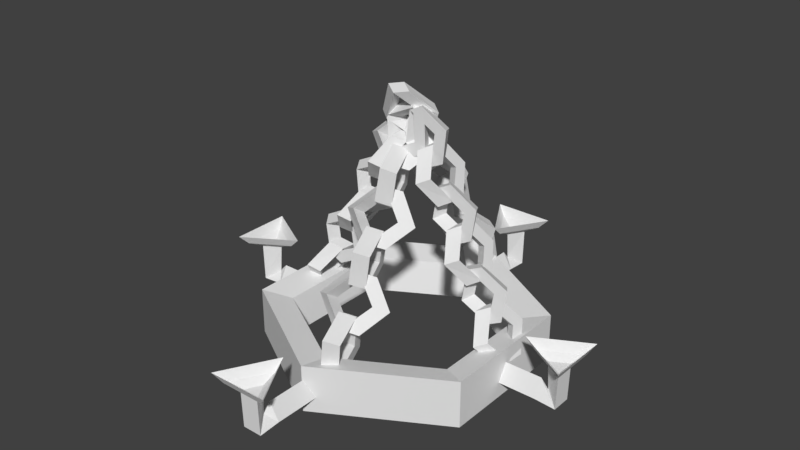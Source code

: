 # Source: lamp.blend  (saved by Blender 2.79.0; exported with 4.5.12 LTS)
import bpy
from mathutils import Matrix  # noqa: F401  (used for matrix-valued properties, if any)

bpy.ops.wm.read_factory_settings(use_empty=True)
scene = bpy.context.scene
scene.name = 'Scene'

# ---- collections
col_collection_1 = bpy.data.collections.new('Collection 1'); scene.collection.children.link(col_collection_1)

# ---- materials (node trees are filled in below, after node groups)
mat_material_002 = bpy.data.materials.new('Material.002')
mat_material_002.alpha_threshold = 0.0
mat_material_002.use_transparent_shadow = False
mat_material_002.roughness = 0.5

# ---- material node trees

# ---- world
world_world = bpy.data.worlds.new('World'); scene.world = world_world
world_world.color = (0.05088, 0.05088, 0.05088)
world_world.use_sun_shadow = False
world_world.sun_shadow_jitter_overblur = 0.0
world_world.cycles.sampling_method = 'MANUAL'

# ---- meshes
me_circle_068 = bpy.data.meshes.new('Circle.068')
me_circle_068.from_pydata([(-0.05455, 0.02361, 1.608), (-0.07106, -0.0849, 1.548), (0.05186, -0.04444, 1.576), (0.1095, 0.1894, 1.426), (0.09302, 0.08086, 1.366), (0.2076, 0.1184, 1.395), (-0.0228, 0.2642, 1.163), (-0.03931, 0.1557, 1.103), (0.08361, 0.1962, 1.131), (0.01969, 0.1198, 1.285), (-0.1035, 0.1358, 1.285), (-0.1457, 0.2237, 1.135), (-0.2034, -0.01006, 1.285), (-0.1869, 0.09845, 1.345), (-0.3014, 0.06094, 1.316), (0.09988, 0.105, 0.9998), (-0.05009, 0.02714, 1.227), (-0.1775, -0.01686, 1.58), (-0.02329, 0.121, 0.9997), (0.02731, 0.01857, 0.9479), (0.05144, 0.3604, 0.8405), (-0.07173, 0.3764, 0.8404), (-0.01834, 0.2677, 0.7826), (-0.001954, 0.4691, 0.8983), (-0.1519, 0.3912, 1.126), (-0.02875, 0.3752, 1.126), (-0.07935, 0.4776, 1.178), (-0.0337, 0.2285, 1.343), (-0.02417, 0.2442, 0.939), (-0.01446, 0.3536, 0.9989), (-0.1536, 0.3071, 0.6807), (-0.1342, 0.3094, 0.9636), (-0.1439, 0.4165, 0.7406), (-0.2556, 0.3733, 0.7093), (0.007576, 0.4848, 0.4943), (0.01729, 0.5942, 0.5542), (-0.1024, 0.55, 0.519), (0.1273, 0.529, 0.5296), (0.1467, 0.5313, 0.8125), (0.137, 0.4219, 0.7526), (0.2487, 0.4651, 0.7839), (0.09553, 0.2884, 0.9742), (0.06457, 0.4599, 0.6531), (-0.05821, 0.4788, 0.6546), (0.1407, 0.4438, 0.3668), (-0.008148, 0.3691, 0.596), (0.01795, 0.4627, 0.3682), (0.06544, 0.3592, 0.3156), (0.09632, 0.7005, 0.2085), (-0.02646, 0.7194, 0.2099), (0.0236, 0.6097, 0.1514), (0.04626, 0.8103, 0.267), (-0.1026, 0.7356, 0.4963), (0.02016, 0.7167, 0.4948), (-0.02734, 0.8202, 0.5475), (0.01451, 0.5697, 0.7117), (0.02786, 0.7059, 0.3483), (0.02639, 0.5958, 0.2886), (0.1835, 0.8876, 0.1747), (0.1424, 0.6495, 0.3232), (0.1821, 0.7776, 0.115), (0.29, 0.8274, 0.1497), (0.05961, 0.9465, -0.09634), (0.05814, 0.8364, -0.156), (0.1741, 0.8901, -0.1214), (-0.05639, 0.8928, -0.1309), (-0.09754, 0.6547, 0.01759), (-0.09607, 0.7648, 0.07725), (-0.204, 0.7149, 0.04258), (-0.08814, 0.6522, 0.3137), (-0.01074, 0.8371, 0.001033), (0.1107, 0.8111, -0.004372), (-0.04588, 1.092, -0.1465), (0.06912, 0.9255, 0.05183), (0.07558, 1.066, -0.1519), (0.03571, 1.172, -0.09753), (0.02101, 1.078, -0.4436), (0.1425, 1.052, -0.449), (0.1009, 1.166, -0.3928), (0.0626, 0.9633, -0.4998), (0.1776, 0.7966, -0.3015), (0.05614, 0.8226, -0.2961), (0.09601, 0.7169, -0.3504), (0.03085, 0.7227, -0.05517), (-0.08032, 0.2527, 1.279), (-0.09825, 0.1339, 1.358), (0.04235, 0.1863, 1.334), (0.108, 0.1891, 1.062), (0.09003, 0.07037, 1.141), (0.221, 0.1213, 1.119), (-0.04277, -0.009609, 0.8928), (-0.0607, -0.1283, 0.9716), (0.0799, -0.07596, 0.947), (0.006142, 0.01756, 1.073), (-0.1353, 0.02359, 1.055), (-0.1834, -0.06199, 0.9174), (-0.249, -0.06477, 1.189), (-0.231, 0.05396, 1.11), (-0.362, 0.003028, 1.132), (0.09989, -0.2487, 0.9841), (-0.073, -0.09141, 1.137), (-0.2209, 0.2003, 1.304), (-0.04151, -0.2426, 0.9663), (0.01747, -0.3487, 1.044), (0.04369, -0.2447, 0.6864), (-0.09771, -0.2387, 0.6686), (-0.03545, -0.3537, 0.75), (-0.01857, -0.1297, 0.6051), (-0.1915, 0.02755, 0.7576), (-0.05006, 0.02151, 0.7754), (-0.109, 0.1276, 0.6978), (-0.05611, 0.1326, 0.9918), (-0.04292, -0.2255, 0.8291), (-0.0328, -0.1064, 0.7493), (-0.1902, -0.4268, 0.6727), (-0.1696, -0.1676, 0.7748), (-0.1801, -0.3077, 0.5929), (-0.3079, -0.3645, 0.619), (-0.00537, -0.4877, 0.4425), (0.004753, -0.3687, 0.3627), (-0.1321, -0.4298, 0.3882), (0.1315, -0.4266, 0.417), (0.1521, -0.1673, 0.5191), (0.1419, -0.2864, 0.5989), (0.2697, -0.2296, 0.5728), (0.09393, -0.1643, 0.8036), (0.05924, -0.3564, 0.5252), (-0.08174, -0.3471, 0.5053), (0.1484, -0.6245, 0.437), (-0.0233, -0.4636, 0.5873), (0.007397, -0.6152, 0.4171), (0.06282, -0.7227, 0.4953), (0.09679, -0.6187, 0.1386), (-0.04419, -0.6094, 0.1186), (0.01425, -0.7259, 0.2006), (0.03834, -0.5021, 0.05657), (-0.1333, -0.3413, 0.2068), (0.007649, -0.3506, 0.2268), (-0.04778, -0.2431, 0.1485), (0.0007927, -0.2399, 0.4432), (0.0174, -0.4901, 0.1833), (0.01674, -0.6091, 0.2639), (0.1959, -0.5371, -0.04617), (0.1493, -0.5431, 0.2293), (0.1952, -0.6562, 0.0345), (0.3186, -0.5925, 0.003305), (0.05495, -0.7523, -0.2034), (0.05429, -0.8714, -0.1227), (0.1868, -0.8053, -0.1573), (-0.07759, -0.8184, -0.1688), (-0.1242, -0.8243, 0.1067), (-0.1235, -0.7053, 0.02603), (-0.2469, -0.7689, 0.05723), (-0.1151, -0.5561, 0.2179), (-0.02566, -0.7299, -0.06737), (0.1139, -0.747, -0.04224), (-0.06666, -0.7151, -0.3601), (0.06513, -0.6296, -0.1293), (0.07287, -0.7321, -0.335), (0.02616, -0.6215, -0.4145), (0.01189, -0.9922, -0.454), (0.1514, -1.009, -0.4289), (0.1027, -0.8919, -0.5159), (0.06063, -1.109, -0.367), (0.1924, -1.024, -0.1362), (0.05289, -1.007, -0.1613), (0.0996, -1.118, -0.08173), (0.02308, -0.8472, 0.01966), (0.08477, 0.09403, 1.442), (0.02962, -0.01262, 1.414), (0.1485, -0.01354, 1.471), (0.3287, 0.09311, 1.309), (0.2735, -0.01354, 1.281), (0.3838, -0.01354, 1.336), (0.2911, 0.09403, 1.026), (0.236, -0.01262, 0.9986), (0.3548, -0.01354, 1.055), (0.2417, 0.01159, 1.178), (0.1445, 0.06981, 1.13), (0.1722, 0.09495, 0.9695), (-0.007929, -0.0117, 1.132), (0.04722, 0.09495, 1.159), (-0.06308, 0.09495, 1.104), (0.3465, -0.1477, 0.9763), (0.1483, -0.06178, 1.13), (-0.03411, 0.09495, 1.385), (0.2493, -0.08944, 0.9281), (0.2528, -0.2125, 0.9298), (0.448, 0.01159, 0.7628), (0.3508, 0.06981, 0.7145), (0.3547, -0.06178, 0.7139), (0.4442, 0.1432, 0.7633), (0.246, 0.2291, 0.9165), (0.3432, 0.1708, 0.9648), (0.3398, 0.2939, 0.9631), (0.2378, 0.1432, 1.179), (0.3149, -0.01424, 0.8463), (0.3647, 0.09565, 0.8711), (0.2736, -0.02212, 0.5717), (0.2479, 0.0893, 0.8106), (0.3234, 0.08777, 0.5965), (0.2133, 0.08097, 0.5418), (0.5213, -0.01424, 0.4308), (0.571, 0.09565, 0.4555), (0.4543, 0.0893, 0.395), (0.638, -0.007891, 0.4912), (0.6124, 0.1035, 0.7301), (0.5626, -0.006362, 0.7053), (0.6727, 0.0004396, 0.76), (0.4317, -0.007891, 0.9068), (0.5339, 0.01012, 0.588), (0.4381, 0.07128, 0.5405), (0.6348, -0.1492, 0.384), (0.4388, -0.06035, 0.5383), (0.5391, -0.08802, 0.3365), (0.5395, -0.2112, 0.3367), (0.7402, 0.01012, 0.1724), (0.6445, 0.07128, 0.1249), (0.6451, -0.06035, 0.1227), (0.7396, 0.1418, 0.1746), (0.5436, 0.2306, 0.3288), (0.6393, 0.1694, 0.3764), (0.6389, 0.2926, 0.3762), (0.5333, 0.1418, 0.5902), (0.6632, 0.09738, 0.2615), (0.6201, -0.01597, 0.2401), (0.9061, 0.1158, 0.128), (0.7382, -0.000878, 0.2962), (0.863, 0.002487, 0.1066), (0.9725, 0.01746, 0.1609), (0.8696, 0.09738, -0.1541), (0.8264, -0.01597, -0.1755), (0.9445, -0.000878, -0.1194), (0.7515, 0.08228, -0.2103), (0.5835, -0.03443, -0.04207), (0.6266, 0.07892, -0.02066), (0.5171, 0.06394, -0.07501), (0.5451, 0.08228, 0.2053), (0.7443, 0.07473, -0.07129), (0.8362, 0.006672, -0.02565), (0.8551, 0.2337, -0.2703), (0.8453, 0.138, -0.02359), (0.947, 0.1656, -0.2247), (0.9539, 0.2885, -0.2213), (0.9506, 0.07473, -0.4869), (1.043, 0.006672, -0.4412), (1.052, 0.138, -0.4392), (0.9415, -0.05659, -0.4889), (0.9317, -0.1523, -0.2422), (0.8397, -0.08421, -0.2878), (0.8329, -0.2071, -0.2912), (0.7352, -0.05659, -0.07334), (0.1148, 0.09403, 1.411), (0.06164, -0.01262, 1.442), (0.1741, -0.01354, 1.374), (0.1354, 0.09311, 1.131), (0.0823, -0.01354, 1.162), (0.1886, -0.01354, 1.1), (-0.1234, 0.09403, 1.004), (-0.1765, -0.01262, 1.035), (-0.06405, -0.01354, 0.967), (-0.0218, 0.01159, 1.131), (-0.1154, 0.06981, 1.186), (-0.2358, 0.09495, 1.073), (-0.1972, -0.0117, 1.315), (-0.144, 0.09495, 1.284), (-0.2503, 0.09495, 1.347), (-0.1351, -0.1477, 0.9299), (-0.1138, -0.06178, 1.183), (0.002328, 0.09495, 1.479), (-0.2288, -0.08944, 0.9847), (-0.2254, -0.2125, 0.9828), (-0.2599, 0.01159, 0.7247), (-0.3536, 0.06981, 0.7796), (-0.352, -0.06178, 0.7761), (-0.2616, 0.1432, 0.7283), (-0.2403, 0.2291, 0.9811), (-0.1466, 0.1708, 0.9262), (-0.1499, 0.2939, 0.9281), (-0.02342, 0.1432, 1.135), (-0.2619, -0.01424, 0.8837), (-0.214, 0.09565, 0.8556), (-0.516, -0.02212, 0.7647), (-0.3286, 0.0893, 0.9201), (-0.4681, 0.08777, 0.7366), (-0.5742, 0.08097, 0.7987), (-0.5001, -0.01424, 0.4771), (-0.4521, 0.09565, 0.449), (-0.5667, 0.0893, 0.5135), (-0.3855, -0.007891, 0.4126), (-0.198, 0.1035, 0.568), (-0.246, -0.006362, 0.5961), (-0.1399, 0.0004396, 0.534), (-0.1474, -0.007891, 0.8192), (-0.3606, 0.01012, 0.5545), (-0.4528, 0.07128, 0.6086), (-0.4777, -0.1492, 0.3553), (-0.4543, -0.06035, 0.6068), (-0.5699, -0.08802, 0.4093), (-0.5695, -0.2112, 0.4091), (-0.5987, 0.01012, 0.148), (-0.691, 0.07128, 0.202), (-0.6924, -0.06035, 0.2003), (-0.5972, 0.1418, 0.1497), (-0.5739, 0.2306, 0.4013), (-0.4817, 0.1694, 0.3472), (-0.4821, 0.2926, 0.3475), (-0.3591, 0.1418, 0.5563), (-0.5656, 0.09738, 0.2627), (-0.6071, -0.01597, 0.2871), (-0.5458, 0.1158, -0.01666), (-0.4954, -0.0008781, 0.219), (-0.5874, 0.002487, 0.007676), (-0.4819, 0.01746, -0.0541), (-0.8037, 0.09738, -0.1438), (-0.8452, -0.01597, -0.1195), (-0.7335, -0.0008781, -0.1875), (-0.9154, 0.08228, -0.07581), (-0.865, -0.03443, 0.1599), (-0.8234, 0.07892, 0.1355), (-0.9289, 0.06394, 0.1973), (-0.6772, 0.08228, 0.3307), (-0.8021, 0.07473, 0.008102), (-0.7135, 0.006672, -0.04377), (-0.9096, 0.2337, -0.1968), (-0.7068, 0.138, -0.05029), (-0.821, 0.1656, -0.2486), (-0.8144, 0.2885, -0.2525), (-1.04, 0.07473, -0.3985), (-0.9516, 0.006672, -0.4503), (-0.9449, 0.138, -0.4568), (-1.047, -0.05659, -0.3919), (-0.8441, -0.1523, -0.2455), (-0.9327, -0.08421, -0.1936), (-0.9393, -0.2071, -0.1897), (-0.8088, -0.05659, 0.01462), (-0.01744, 1.191, -0.2967), (-1.069, 0.584, -0.2967), (-1.069, -0.6302, -0.2967), (-0.01744, -1.237, -0.2967), (1.034, -0.6302, -0.2967), (1.034, 0.584, -0.2967), (-0.01744, 1.191, -0.7115), (-1.069, 0.584, -0.7115), (-1.069, -0.6302, -0.7115), (-0.01744, -1.237, -0.7115), (1.034, -0.6302, -0.7115), (1.034, 0.584, -0.7115), (-0.01744, 0.9253, -0.353), (-0.8388, 0.4511, -0.353), (-0.8388, -0.4973, -0.353), (-0.01744, -0.9715, -0.353), (0.8039, -0.4973, -0.353), (0.8039, 0.4511, -0.353), (-0.01744, 0.8613, -0.6552), (-0.7834, 0.4191, -0.6552), (-0.7834, -0.4653, -0.6552), (-0.01744, -0.9075, -0.6552), (0.7485, -0.4653, -0.6552), (0.7485, 0.4191, -0.6552), (-0.01177, -1.581, -0.4252), (0.0742, -1.069, -0.5741), (-0.09775, -1.581, -0.5741), (-0.09775, -1.069, -0.5741), (0.0742, -1.581, -0.5741), (-0.01177, -1.069, -0.4252), (-0.01177, -1.647, -0.5017), (-0.09775, -1.769, -0.5874), (0.0742, -1.769, -0.5874), (-0.01177, -1.629, -0.2539), (-0.09775, -1.778, -0.2568), (0.0742, -1.778, -0.2568), (-0.01177, -1.504, -0.2028), (-0.2062, -1.84, -0.2095), (0.1827, -1.84, -0.2095), (-0.01178, -1.418, -0.1202), (-0.2805, -1.883, -0.1293), (0.257, -1.883, -0.1293), (1.362, -0.04136, -0.4252), (0.8506, 0.04462, -0.5741), (1.362, -0.1273, -0.5741), (0.8506, -0.1273, -0.5741), (1.362, 0.04462, -0.5741), (0.8506, -0.04136, -0.4252), (1.429, -0.04136, -0.5017), (1.55, -0.1273, -0.5874), (1.55, 0.04462, -0.5874), (1.41, -0.04136, -0.2539), (1.559, -0.1273, -0.2568), (1.559, 0.04462, -0.2568), (1.285, -0.04136, -0.2028), (1.622, -0.2358, -0.2095), (1.622, 0.1531, -0.2095), (1.199, -0.04136, -0.1202), (1.665, -0.3101, -0.1293), (1.665, 0.2274, -0.1293), (-1.379, -0.04136, -0.4252), (-0.8675, -0.1273, -0.5741), (-1.379, 0.04462, -0.5741), (-0.8675, 0.04462, -0.5741), (-1.379, -0.1273, -0.5741), (-0.8675, -0.04136, -0.4252), (-1.446, -0.04136, -0.5017), (-1.567, 0.04462, -0.5874), (-1.567, -0.1273, -0.5874), (-1.427, -0.04136, -0.2539), (-1.576, 0.04462, -0.2568), (-1.576, -0.1273, -0.2568), (-1.302, -0.04136, -0.2028), (-1.639, 0.1531, -0.2095), (-1.639, -0.2358, -0.2095), (-1.216, -0.04136, -0.1202), (-1.682, 0.2274, -0.1293), (-1.682, -0.3101, -0.1293), (-0.01177, 1.419, -0.4252), (-0.09775, 0.9069, -0.5741), (0.0742, 1.419, -0.5741), (0.0742, 0.9069, -0.5741), (-0.09775, 1.419, -0.5741), (-0.01177, 0.9069, -0.4252), (-0.01177, 1.485, -0.5017), (0.0742, 1.607, -0.5874), (-0.09775, 1.607, -0.5874), (-0.01177, 1.467, -0.2539), (0.0742, 1.616, -0.2568), (-0.09775, 1.616, -0.2568), (-0.01177, 1.342, -0.2028), (0.1827, 1.678, -0.2095), (-0.2062, 1.678, -0.2095), (-0.01177, 1.256, -0.1202), (0.257, 1.721, -0.1293), (-0.2805, 1.721, -0.1293)], [], [(0, 2, 5, 3), (2, 1, 4, 5), (1, 0, 3, 4), (4, 7, 8, 5), (5, 8, 6, 3), (3, 6, 7, 4), (7, 12, 14, 11), (11, 14, 13, 6), (6, 13, 12, 7), (13, 14, 17, 0), (14, 12, 1, 17), (12, 13, 0, 1), (9, 16, 19, 15), (16, 10, 18, 19), (10, 9, 15, 18), (18, 21, 22, 19), (19, 22, 20, 15), (15, 20, 21, 18), (21, 24, 26, 23), (23, 26, 25, 20), (20, 25, 24, 21), (25, 26, 27, 9), (26, 24, 10, 27), (24, 25, 9, 10), (28, 31, 33, 30), (31, 29, 32, 33), (29, 28, 30, 32), (32, 35, 36, 33), (33, 36, 34, 30), (30, 34, 35, 32), (35, 38, 40, 37), (37, 40, 39, 34), (34, 39, 38, 35), (39, 40, 41, 28), (40, 38, 29, 41), (38, 39, 28, 29), (42, 45, 47, 44), (45, 43, 46, 47), (43, 42, 44, 46), (46, 49, 50, 47), (47, 50, 48, 44), (44, 48, 49, 46), (49, 52, 54, 51), (51, 54, 53, 48), (48, 53, 52, 49), (53, 54, 55, 42), (54, 52, 43, 55), (52, 53, 42, 43), (56, 59, 61, 58), (59, 57, 60, 61), (57, 56, 58, 60), (60, 63, 64, 61), (61, 64, 62, 58), (58, 62, 63, 60), (63, 66, 68, 65), (65, 68, 67, 62), (62, 67, 66, 63), (67, 68, 69, 56), (68, 66, 57, 69), (66, 67, 56, 57), (70, 73, 75, 72), (73, 71, 74, 75), (71, 70, 72, 74), (74, 77, 78, 75), (75, 78, 76, 72), (72, 76, 77, 74), (77, 80, 82, 79), (79, 82, 81, 76), (76, 81, 80, 77), (81, 82, 83, 70), (82, 80, 71, 83), (80, 81, 70, 71), (84, 86, 89, 87), (86, 85, 88, 89), (85, 84, 87, 88), (88, 91, 92, 89), (89, 92, 90, 87), (87, 90, 91, 88), (91, 96, 98, 95), (95, 98, 97, 90), (90, 97, 96, 91), (97, 98, 101, 84), (98, 96, 85, 101), (96, 97, 84, 85), (93, 100, 103, 99), (100, 94, 102, 103), (94, 93, 99, 102), (102, 105, 106, 103), (103, 106, 104, 99), (99, 104, 105, 102), (105, 108, 110, 107), (107, 110, 109, 104), (104, 109, 108, 105), (109, 110, 111, 93), (110, 108, 94, 111), (108, 109, 93, 94), (112, 115, 117, 114), (115, 113, 116, 117), (113, 112, 114, 116), (116, 119, 120, 117), (117, 120, 118, 114), (114, 118, 119, 116), (119, 122, 124, 121), (121, 124, 123, 118), (118, 123, 122, 119), (123, 124, 125, 112), (124, 122, 113, 125), (122, 123, 112, 113), (126, 129, 131, 128), (129, 127, 130, 131), (127, 126, 128, 130), (130, 133, 134, 131), (131, 134, 132, 128), (128, 132, 133, 130), (133, 136, 138, 135), (135, 138, 137, 132), (132, 137, 136, 133), (137, 138, 139, 126), (138, 136, 127, 139), (136, 137, 126, 127), (140, 143, 145, 142), (143, 141, 144, 145), (141, 140, 142, 144), (144, 147, 148, 145), (145, 148, 146, 142), (142, 146, 147, 144), (147, 150, 152, 149), (149, 152, 151, 146), (146, 151, 150, 147), (151, 152, 153, 140), (152, 150, 141, 153), (150, 151, 140, 141), (154, 157, 159, 156), (157, 155, 158, 159), (155, 154, 156, 158), (158, 161, 162, 159), (159, 162, 160, 156), (156, 160, 161, 158), (161, 164, 166, 163), (163, 166, 165, 160), (160, 165, 164, 161), (165, 166, 167, 154), (166, 164, 155, 167), (164, 165, 154, 155), (168, 170, 173, 171), (170, 169, 172, 173), (169, 168, 171, 172), (172, 175, 176, 173), (173, 176, 174, 171), (171, 174, 175, 172), (175, 180, 182, 179), (179, 182, 181, 174), (174, 181, 180, 175), (181, 182, 185, 168), (182, 180, 169, 185), (180, 181, 168, 169), (177, 184, 187, 183), (184, 178, 186, 187), (178, 177, 183, 186), (186, 189, 190, 187), (187, 190, 188, 183), (183, 188, 189, 186), (189, 192, 194, 191), (191, 194, 193, 188), (188, 193, 192, 189), (193, 194, 195, 177), (194, 192, 178, 195), (192, 193, 177, 178), (196, 199, 201, 198), (199, 197, 200, 201), (197, 196, 198, 200), (200, 203, 204, 201), (201, 204, 202, 198), (198, 202, 203, 200), (203, 206, 208, 205), (205, 208, 207, 202), (202, 207, 206, 203), (207, 208, 209, 196), (208, 206, 197, 209), (206, 207, 196, 197), (210, 213, 215, 212), (213, 211, 214, 215), (211, 210, 212, 214), (214, 217, 218, 215), (215, 218, 216, 212), (212, 216, 217, 214), (217, 220, 222, 219), (219, 222, 221, 216), (216, 221, 220, 217), (221, 222, 223, 210), (222, 220, 211, 223), (220, 221, 210, 211), (224, 227, 229, 226), (227, 225, 228, 229), (225, 224, 226, 228), (228, 231, 232, 229), (229, 232, 230, 226), (226, 230, 231, 228), (231, 234, 236, 233), (233, 236, 235, 230), (230, 235, 234, 231), (235, 236, 237, 224), (236, 234, 225, 237), (234, 235, 224, 225), (238, 241, 243, 240), (241, 239, 242, 243), (239, 238, 240, 242), (242, 245, 246, 243), (243, 246, 244, 240), (240, 244, 245, 242), (245, 248, 250, 247), (247, 250, 249, 244), (244, 249, 248, 245), (249, 250, 251, 238), (250, 248, 239, 251), (248, 249, 238, 239), (252, 254, 257, 255), (254, 253, 256, 257), (253, 252, 255, 256), (256, 259, 260, 257), (257, 260, 258, 255), (255, 258, 259, 256), (259, 264, 266, 263), (263, 266, 265, 258), (258, 265, 264, 259), (265, 266, 269, 252), (266, 264, 253, 269), (264, 265, 252, 253), (261, 268, 271, 267), (268, 262, 270, 271), (262, 261, 267, 270), (270, 273, 274, 271), (271, 274, 272, 267), (267, 272, 273, 270), (273, 276, 278, 275), (275, 278, 277, 272), (272, 277, 276, 273), (277, 278, 279, 261), (278, 276, 262, 279), (276, 277, 261, 262), (280, 283, 285, 282), (283, 281, 284, 285), (281, 280, 282, 284), (284, 287, 288, 285), (285, 288, 286, 282), (282, 286, 287, 284), (287, 290, 292, 289), (289, 292, 291, 286), (286, 291, 290, 287), (291, 292, 293, 280), (292, 290, 281, 293), (290, 291, 280, 281), (294, 297, 299, 296), (297, 295, 298, 299), (295, 294, 296, 298), (298, 301, 302, 299), (299, 302, 300, 296), (296, 300, 301, 298), (301, 304, 306, 303), (303, 306, 305, 300), (300, 305, 304, 301), (305, 306, 307, 294), (306, 304, 295, 307), (304, 305, 294, 295), (308, 311, 313, 310), (311, 309, 312, 313), (309, 308, 310, 312), (312, 315, 316, 313), (313, 316, 314, 310), (310, 314, 315, 312), (315, 318, 320, 317), (317, 320, 319, 314), (314, 319, 318, 315), (319, 320, 321, 308), (320, 318, 309, 321), (318, 319, 308, 309), (322, 325, 327, 324), (325, 323, 326, 327), (323, 322, 324, 326), (326, 329, 330, 327), (327, 330, 328, 324), (324, 328, 329, 326), (329, 332, 334, 331), (331, 334, 333, 328), (328, 333, 332, 329), (333, 334, 335, 322), (334, 332, 323, 335), (332, 333, 322, 323), (341, 340, 346, 347), (339, 338, 344, 345), (337, 336, 342, 343), (336, 341, 347, 342), (340, 339, 345, 346), (338, 337, 343, 344), (353, 359, 358, 352), (351, 357, 356, 350), (349, 355, 354, 348), (348, 354, 359, 353), (352, 358, 357, 351), (350, 356, 355, 349), (340, 352, 351, 339), (346, 358, 359, 347), (337, 349, 348, 336), (343, 355, 356, 344), (341, 353, 352, 340), (347, 359, 354, 342), (338, 350, 349, 337), (344, 356, 357, 345), (336, 348, 353, 341), (339, 351, 350, 338), (345, 357, 358, 346), (342, 354, 355, 343), (360, 364, 361, 365), (364, 362, 363, 361), (362, 360, 365, 363), (364, 360, 366, 368), (362, 364, 368, 367), (360, 362, 367, 366), (368, 366, 369, 371), (367, 368, 371, 370), (366, 367, 370, 369), (371, 369, 372, 374), (370, 371, 374, 373), (369, 370, 373, 372), (374, 372, 375, 377), (373, 374, 377, 376), (372, 373, 376, 375), (365, 361, 363), (371, 369, 370), (378, 382, 379, 383), (382, 380, 381, 379), (380, 378, 383, 381), (382, 378, 384, 386), (380, 382, 386, 385), (378, 380, 385, 384), (386, 384, 387, 389), (385, 386, 389, 388), (384, 385, 388, 387), (389, 387, 390, 392), (388, 389, 392, 391), (387, 388, 391, 390), (392, 390, 393, 395), (391, 392, 395, 394), (390, 391, 394, 393), (383, 379, 381), (389, 387, 388), (396, 400, 397, 401), (400, 398, 399, 397), (398, 396, 401, 399), (400, 396, 402, 404), (398, 400, 404, 403), (396, 398, 403, 402), (404, 402, 405, 407), (403, 404, 407, 406), (402, 403, 406, 405), (407, 405, 408, 410), (406, 407, 410, 409), (405, 406, 409, 408), (410, 408, 411, 413), (409, 410, 413, 412), (408, 409, 412, 411), (401, 397, 399), (407, 405, 406), (414, 418, 415, 419), (418, 416, 417, 415), (416, 414, 419, 417), (418, 414, 420, 422), (416, 418, 422, 421), (414, 416, 421, 420), (422, 420, 423, 425), (421, 422, 425, 424), (420, 421, 424, 423), (425, 423, 426, 428), (424, 425, 428, 427), (423, 424, 427, 426), (428, 426, 429, 431), (427, 428, 431, 430), (426, 427, 430, 429), (419, 415, 417), (425, 424, 423), (329, 331, 328), (280, 281, 283), (269, 253, 252), (105, 107, 104), (133, 135, 132), (134, 133, 132), (147, 149, 146), (148, 147, 146), (9, 10, 16), (223, 211, 210), (246, 245, 244), (245, 247, 244), (195, 178, 177), (169, 170, 168), (17, 1, 0), (1, 2, 0), (185, 169, 168), (330, 329, 328), (315, 317, 314), (316, 315, 314), (253, 254, 252), (294, 295, 297), (307, 295, 294), (261, 262, 268), (279, 262, 261), (85, 86, 84), (101, 85, 84), (273, 275, 272), (274, 273, 272), (162, 161, 160), (161, 163, 160), (106, 105, 104), (92, 91, 90), (91, 95, 90), (119, 121, 118), (93, 94, 100), (111, 94, 93), (139, 127, 126), (126, 127, 129), (153, 141, 140), (140, 141, 143), (154, 155, 157), (167, 155, 154), (112, 113, 115), (125, 113, 112), (210, 211, 213), (237, 225, 224), (224, 225, 227), (238, 239, 241), (251, 239, 238), (232, 231, 230), (231, 233, 230), (217, 219, 216), (218, 217, 216), (203, 205, 202), (204, 203, 202), (189, 191, 188), (190, 189, 188), (176, 175, 174), (175, 179, 174), (196, 197, 199), (209, 197, 196), (27, 10, 9), (41, 29, 28), (28, 29, 31), (42, 43, 45), (55, 43, 42), (56, 57, 59), (69, 57, 56), (36, 35, 34), (35, 37, 34), (49, 51, 48), (83, 71, 70), (70, 71, 73), (63, 65, 62), (64, 63, 62), (77, 79, 76), (78, 77, 76), (7, 11, 6), (8, 7, 6), (21, 23, 20), (22, 21, 20), (49, 48, 50), (293, 281, 280), (308, 309, 311), (321, 309, 308), (335, 323, 322), (322, 323, 325), (302, 301, 300), (301, 303, 300), (287, 289, 286), (288, 287, 286), (260, 259, 258), (259, 263, 258), (120, 119, 118), (177, 178, 184)])
_uv = me_circle_068.uv_layers.new(name='UVMap')
_uv.uv.foreach_set('vector', [0.9332, 0.1965, 0.9145, 0.1887, 0.9192, 0.1497, 0.9369, 0.1505, 0.9145, 0.1887, 0.8995, 0.1973, 0.9015, 0.1493, 0.9192, 0.1497, 0.8995, 0.1973, 0.884, 0.1931, 0.881, 0.1486, 0.9015, 0.1493, 0.9015, 0.1493, 0.9026, 0.1002, 0.9174, 0.1089, 0.9192, 0.1497, 0.9192, 0.1497, 0.9174, 0.1089, 0.9369, 0.1034, 0.9369, 0.1505, 0.881, 0.1486, 0.887, 0.1033, 0.9026, 0.1002, 0.9015, 0.1493, 0.9399, 0.4672, 0.9399, 0.5133, 0.9222, 0.5128, 0.9206, 0.4736, 0.9206, 0.4736, 0.9222, 0.5128, 0.9045, 0.5117, 0.9063, 0.4637, 0.9063, 0.4637, 0.9045, 0.5117, 0.884, 0.5108, 0.8906, 0.4668, 0.9045, 0.5117, 0.9222, 0.5128, 0.9172, 0.5533, 0.9018, 0.5608, 0.9222, 0.5128, 0.9399, 0.5133, 0.9362, 0.5603, 0.9172, 0.5533, 0.884, 0.5108, 0.9045, 0.5117, 0.9018, 0.5608, 0.8864, 0.5565, 0.6039, 0.9277, 0.5853, 0.9198, 0.59, 0.8808, 0.6075, 0.8816, 0.5853, 0.9198, 0.5702, 0.9287, 0.572, 0.8804, 0.59, 0.8808, 0.5702, 0.9287, 0.5549, 0.9244, 0.5516, 0.8797, 0.572, 0.8804, 0.572, 0.8804, 0.5733, 0.831, 0.5882, 0.84, 0.59, 0.8808, 0.59, 0.8808, 0.5882, 0.84, 0.6075, 0.8344, 0.6075, 0.8816, 0.5516, 0.8797, 0.5578, 0.8342, 0.5733, 0.831, 0.572, 0.8804, 0.4119, 0.8351, 0.4119, 0.8813, 0.3944, 0.8807, 0.3927, 0.8415, 0.3927, 0.8415, 0.3944, 0.8807, 0.3764, 0.8797, 0.3784, 0.8315, 0.3784, 0.8315, 0.3764, 0.8797, 0.3561, 0.8788, 0.3628, 0.8345, 0.3764, 0.8797, 0.3944, 0.8807, 0.3895, 0.9213, 0.3739, 0.9291, 0.3944, 0.8807, 0.4119, 0.8813, 0.4082, 0.9284, 0.3895, 0.9213, 0.3561, 0.8788, 0.3764, 0.8797, 0.3739, 0.9291, 0.3587, 0.9248, 0.8667, 0.1979, 0.8556, 0.1838, 0.8602, 0.1526, 0.8795, 0.1546, 0.8556, 0.1838, 0.8451, 0.198, 0.8412, 0.152, 0.8602, 0.1526, 0.8451, 0.198, 0.8294, 0.1959, 0.8207, 0.1526, 0.8412, 0.152, 0.8412, 0.152, 0.8424, 0.1002, 0.8584, 0.1093, 0.8602, 0.1526, 0.8602, 0.1526, 0.8584, 0.1093, 0.8795, 0.1034, 0.8795, 0.1546, 0.8207, 0.1526, 0.8255, 0.1039, 0.8424, 0.1002, 0.8412, 0.152, 0.8795, 0.003867, 0.8799, 0.05449, 0.8603, 0.05279, 0.8583, 0.01096, 0.8583, 0.01096, 0.8603, 0.05279, 0.8413, 0.05162, 0.8427, 0.0007441, 0.8427, 0.0007441, 0.8413, 0.05162, 0.8207, 0.05231, 0.8257, 0.004541, 0.8413, 0.05162, 0.8603, 0.05279, 0.8557, 0.08484, 0.8451, 0.09869, 0.8603, 0.05279, 0.8799, 0.05449, 0.8669, 0.09869, 0.8557, 0.08484, 0.8207, 0.05231, 0.8413, 0.05162, 0.8451, 0.09869, 0.8294, 0.09668, 0.5466, 0.9277, 0.528, 0.9198, 0.5327, 0.8808, 0.5501, 0.8816, 0.528, 0.9198, 0.5129, 0.9287, 0.5147, 0.8804, 0.5327, 0.8808, 0.5129, 0.9287, 0.4976, 0.9244, 0.4943, 0.8797, 0.5147, 0.8804, 0.5147, 0.8804, 0.516, 0.831, 0.5309, 0.84, 0.5327, 0.8808, 0.5327, 0.8808, 0.5309, 0.84, 0.5501, 0.8344, 0.5501, 0.8816, 0.4943, 0.8797, 0.5005, 0.8342, 0.516, 0.831, 0.5147, 0.8804, 0.7221, 0.8346, 0.7221, 0.8809, 0.7046, 0.8803, 0.7029, 0.8411, 0.7029, 0.8411, 0.7046, 0.8803, 0.6866, 0.8793, 0.6886, 0.831, 0.6886, 0.831, 0.6866, 0.8793, 0.6663, 0.8784, 0.673, 0.8341, 0.6866, 0.8793, 0.7046, 0.8803, 0.6997, 0.9208, 0.6841, 0.9286, 0.7046, 0.8803, 0.7221, 0.8809, 0.7184, 0.9279, 0.6997, 0.9208, 0.6663, 0.8784, 0.6866, 0.8793, 0.6841, 0.9286, 0.6689, 0.9243, 0.3434, 0.9278, 0.3247, 0.92, 0.3295, 0.881, 0.3471, 0.8818, 0.3247, 0.92, 0.3097, 0.9286, 0.3117, 0.8807, 0.3295, 0.881, 0.3097, 0.9286, 0.2943, 0.9244, 0.2912, 0.8799, 0.3117, 0.8807, 0.3117, 0.8807, 0.3129, 0.8315, 0.3277, 0.8402, 0.3295, 0.881, 0.3295, 0.881, 0.3277, 0.8402, 0.3471, 0.8348, 0.3471, 0.8818, 0.2912, 0.8799, 0.2973, 0.8346, 0.3129, 0.8315, 0.3117, 0.8807, 0.9372, 0.004277, 0.9372, 0.05037, 0.9196, 0.04977, 0.9179, 0.01057, 0.9179, 0.01057, 0.9196, 0.04977, 0.9019, 0.04873, 0.9037, 0.0007441, 0.9037, 0.0007441, 0.9019, 0.04873, 0.8813, 0.04783, 0.888, 0.003765, 0.9019, 0.04873, 0.9196, 0.04977, 0.9146, 0.09029, 0.8991, 0.09785, 0.9196, 0.04977, 0.9372, 0.05037, 0.9335, 0.09728, 0.9146, 0.09029, 0.8813, 0.04783, 0.9019, 0.04873, 0.8991, 0.09785, 0.8838, 0.0935, 0.4892, 0.9277, 0.4706, 0.9198, 0.4753, 0.8808, 0.4928, 0.8816, 0.4706, 0.9198, 0.4556, 0.9287, 0.4573, 0.8804, 0.4753, 0.8808, 0.4556, 0.9287, 0.4403, 0.9244, 0.4369, 0.8797, 0.4573, 0.8804, 0.4573, 0.8804, 0.4587, 0.831, 0.4735, 0.84, 0.4753, 0.8808, 0.4753, 0.8808, 0.4735, 0.84, 0.4928, 0.8344, 0.4928, 0.8816, 0.4369, 0.8797, 0.4432, 0.8342, 0.4587, 0.831, 0.4573, 0.8804, 0.6648, 0.8346, 0.6648, 0.8809, 0.6473, 0.8803, 0.6456, 0.8411, 0.6456, 0.8411, 0.6473, 0.8803, 0.6293, 0.8793, 0.6313, 0.831, 0.6313, 0.831, 0.6293, 0.8793, 0.6089, 0.8784, 0.6157, 0.8341, 0.6293, 0.8793, 0.6473, 0.8803, 0.6424, 0.9208, 0.6268, 0.9286, 0.6473, 0.8803, 0.6648, 0.8809, 0.6611, 0.9279, 0.6424, 0.9208, 0.6089, 0.8784, 0.6293, 0.8793, 0.6268, 0.9286, 0.6116, 0.9243, 0.2366, 0.8806, 0.2156, 0.8697, 0.2224, 0.8331, 0.2421, 0.8344, 0.2156, 0.8697, 0.1992, 0.8808, 0.2026, 0.8324, 0.2224, 0.8331, 0.1992, 0.8808, 0.1821, 0.875, 0.1787, 0.8311, 0.2026, 0.8324, 0.2026, 0.8324, 0.2042, 0.7829, 0.2199, 0.7947, 0.2224, 0.8331, 0.2224, 0.8331, 0.2199, 0.7947, 0.2421, 0.7871, 0.2421, 0.8344, 0.1787, 0.8311, 0.1867, 0.7868, 0.2042, 0.7829, 0.2026, 0.8324, 0.883, 0.7716, 0.8833, 0.8181, 0.8635, 0.8172, 0.8609, 0.7801, 0.8609, 0.7801, 0.8635, 0.8172, 0.8438, 0.8158, 0.8458, 0.7673, 0.8458, 0.7673, 0.8438, 0.8158, 0.8199, 0.8144, 0.8282, 0.7711, 0.8438, 0.8158, 0.8635, 0.8172, 0.8568, 0.8551, 0.8399, 0.8651, 0.8635, 0.8172, 0.8833, 0.8181, 0.878, 0.8651, 0.8568, 0.8551, 0.8199, 0.8144, 0.8438, 0.8158, 0.8399, 0.8651, 0.8229, 0.8593, 0.4139, 0.8297, 0.3931, 0.8187, 0.3999, 0.782, 0.4194, 0.7833, 0.3931, 0.8187, 0.3767, 0.83, 0.3799, 0.7813, 0.3999, 0.782, 0.3767, 0.83, 0.3598, 0.8242, 0.3561, 0.78, 0.3799, 0.7813, 0.3799, 0.7813, 0.3817, 0.7315, 0.3974, 0.7435, 0.3999, 0.782, 0.3999, 0.782, 0.3974, 0.7435, 0.4194, 0.7358, 0.4194, 0.7833, 0.3561, 0.78, 0.3644, 0.7354, 0.3817, 0.7315, 0.3799, 0.7813, 0.8183, 0.7718, 0.8184, 0.8186, 0.7989, 0.8176, 0.7964, 0.7804, 0.7964, 0.7804, 0.7989, 0.8176, 0.7789, 0.8161, 0.7813, 0.7673, 0.7813, 0.7673, 0.7789, 0.8161, 0.7551, 0.8146, 0.7639, 0.7711, 0.7789, 0.8161, 0.7989, 0.8176, 0.7919, 0.8555, 0.775, 0.8657, 0.7989, 0.8176, 0.8184, 0.8186, 0.8129, 0.8657, 0.7919, 0.8555, 0.7551, 0.8146, 0.7789, 0.8161, 0.775, 0.8657, 0.7582, 0.8598, 0.2439, 0.7621, 0.2247, 0.7543, 0.2089, 0.7195, 0.2333, 0.7183, 0.2247, 0.7543, 0.2229, 0.7752, 0.1984, 0.7406, 0.2089, 0.7195, 0.2229, 0.7752, 0.2032, 0.7814, 0.1787, 0.7468, 0.1984, 0.7406, 0.3838, 0.4982, 0.4196, 0.4706, 0.4199, 0.4934, 0.3838, 0.5195, 0.2089, 0.7195, 0.2212, 0.6703, 0.2466, 0.6686, 0.2333, 0.7183, 0.1787, 0.7468, 0.1787, 0.7034, 0.1984, 0.6972, 0.1984, 0.7406, 0.1345, 0.6656, 0.1354, 0.7164, 0.1138, 0.7144, 0.1105, 0.6751, 0.1105, 0.6751, 0.1138, 0.7144, 0.09287, 0.713, 0.09391, 0.6619, 0.09391, 0.6619, 0.09287, 0.713, 0.06884, 0.7138, 0.07493, 0.6669, 0.09287, 0.713, 0.1138, 0.7144, 0.1082, 0.7448, 0.09645, 0.7608, 0.1138, 0.7144, 0.1354, 0.7164, 0.1206, 0.7608, 0.1082, 0.7448, 0.06884, 0.7138, 0.09287, 0.713, 0.09645, 0.7608, 0.07869, 0.7578, 0.3491, 0.8297, 0.3283, 0.8187, 0.3351, 0.782, 0.3546, 0.7833, 0.3283, 0.8187, 0.3118, 0.83, 0.315, 0.7813, 0.3351, 0.782, 0.3118, 0.83, 0.2949, 0.8242, 0.2912, 0.78, 0.315, 0.7813, 0.315, 0.7813, 0.3169, 0.7315, 0.3326, 0.7435, 0.3351, 0.782, 0.3351, 0.782, 0.3326, 0.7435, 0.3546, 0.7359, 0.3546, 0.7833, 0.2912, 0.78, 0.2995, 0.7354, 0.3169, 0.7315, 0.315, 0.7813, 0.06394, 0.7669, 0.06406, 0.8136, 0.04454, 0.8127, 0.04204, 0.7754, 0.04204, 0.7754, 0.04454, 0.8127, 0.02456, 0.8111, 0.027, 0.7623, 0.027, 0.7623, 0.02456, 0.8111, 0.0007441, 0.8096, 0.009553, 0.7662, 0.02456, 0.8111, 0.04454, 0.8127, 0.03762, 0.8506, 0.02065, 0.8608, 0.04454, 0.8127, 0.06406, 0.8136, 0.05859, 0.8608, 0.03762, 0.8506, 0.0007441, 0.8096, 0.02456, 0.8111, 0.02065, 0.8608, 0.003862, 0.8549, 0.8064, 0.6658, 0.794, 0.6495, 0.7999, 0.6197, 0.8213, 0.6222, 0.794, 0.6495, 0.7823, 0.6658, 0.7791, 0.6188, 0.7999, 0.6197, 0.7823, 0.6658, 0.7645, 0.6625, 0.7551, 0.6194, 0.7791, 0.6188, 0.7791, 0.6188, 0.7802, 0.567, 0.7972, 0.5792, 0.7999, 0.6197, 0.7999, 0.6197, 0.7972, 0.5792, 0.8212, 0.571, 0.8213, 0.6222, 0.7551, 0.6194, 0.7614, 0.5718, 0.7802, 0.567, 0.7791, 0.6188, 0.06648, 0.6656, 0.06735, 0.7165, 0.0457, 0.7145, 0.04248, 0.6751, 0.04248, 0.6751, 0.0457, 0.7145, 0.0248, 0.713, 0.02589, 0.6619, 0.02589, 0.6619, 0.0248, 0.713, 0.0007441, 0.7138, 0.006904, 0.6669, 0.0248, 0.713, 0.0457, 0.7145, 0.04009, 0.7448, 0.02833, 0.7608, 0.0457, 0.7145, 0.06735, 0.7165, 0.05252, 0.7608, 0.04009, 0.7448, 0.0007441, 0.7138, 0.0248, 0.713, 0.02833, 0.7608, 0.01058, 0.7578, 0.8129, 0.7655, 0.7922, 0.7545, 0.799, 0.7178, 0.8184, 0.7191, 0.7922, 0.7545, 0.7757, 0.7658, 0.7789, 0.7171, 0.799, 0.7178, 0.7757, 0.7658, 0.7588, 0.76, 0.7551, 0.7158, 0.7789, 0.7171, 0.7789, 0.7171, 0.7808, 0.6673, 0.7965, 0.6793, 0.799, 0.7178, 0.799, 0.7178, 0.7965, 0.6793, 0.8184, 0.6717, 0.8184, 0.7191, 0.7551, 0.7158, 0.7634, 0.6712, 0.7808, 0.6673, 0.7789, 0.7171, 0.1321, 0.7669, 0.1322, 0.8136, 0.1127, 0.8126, 0.1102, 0.7754, 0.1102, 0.7754, 0.1127, 0.8126, 0.09268, 0.8111, 0.09514, 0.7623, 0.09514, 0.7623, 0.09268, 0.8111, 0.06884, 0.8096, 0.07768, 0.7661, 0.09268, 0.8111, 0.1127, 0.8126, 0.1057, 0.8506, 0.08875, 0.8607, 0.1127, 0.8126, 0.1322, 0.8136, 0.1267, 0.8607, 0.1057, 0.8506, 0.06884, 0.8096, 0.09268, 0.8111, 0.08875, 0.8607, 0.07196, 0.8548, 0.2297, 0.9733, 0.2114, 0.965, 0.2165, 0.9291, 0.2336, 0.93, 0.2114, 0.965, 0.1968, 0.974, 0.199, 0.9287, 0.2165, 0.9291, 0.1968, 0.974, 0.1818, 0.9695, 0.1787, 0.9278, 0.199, 0.9287, 0.199, 0.9287, 0.2003, 0.8822, 0.2146, 0.8915, 0.2165, 0.9291, 0.2165, 0.9291, 0.2146, 0.8915, 0.2336, 0.8857, 0.2336, 0.93, 0.1787, 0.9278, 0.185, 0.8854, 0.2003, 0.8822, 0.199, 0.9287, 0.9981, 0.2031, 0.9981, 0.2466, 0.981, 0.246, 0.9792, 0.2098, 0.9792, 0.2098, 0.981, 0.246, 0.9635, 0.2448, 0.9655, 0.1995, 0.9655, 0.1995, 0.9635, 0.2448, 0.9432, 0.2438, 0.9501, 0.2026, 0.9635, 0.2448, 0.981, 0.246, 0.9757, 0.2832, 0.9606, 0.2911, 0.981, 0.246, 0.9981, 0.2466, 0.9941, 0.2908, 0.9757, 0.2832, 0.9432, 0.2438, 0.9635, 0.2448, 0.9606, 0.2911, 0.9457, 0.2866, 0.9894, 0.1912, 0.9711, 0.1829, 0.9762, 0.147, 0.9933, 0.1479, 0.9711, 0.1829, 0.9565, 0.1919, 0.9587, 0.1466, 0.9762, 0.147, 0.9565, 0.1919, 0.9415, 0.1874, 0.9383, 0.1457, 0.9587, 0.1466, 0.9587, 0.1466, 0.96, 0.1002, 0.9743, 0.1095, 0.9762, 0.147, 0.9762, 0.147, 0.9743, 0.1095, 0.9933, 0.1036, 0.9933, 0.1479, 0.9383, 0.1457, 0.9447, 0.1034, 0.96, 0.1002, 0.9587, 0.1466, 0.9989, 0.8653, 0.9989, 0.9088, 0.9817, 0.9081, 0.9799, 0.8719, 0.9799, 0.8719, 0.9817, 0.9081, 0.9642, 0.907, 0.9662, 0.8616, 0.9662, 0.8616, 0.9642, 0.907, 0.9439, 0.906, 0.9509, 0.8647, 0.9642, 0.907, 0.9817, 0.9081, 0.9764, 0.9454, 0.9613, 0.9533, 0.9817, 0.9081, 0.9989, 0.9088, 0.9949, 0.9529, 0.9764, 0.9454, 0.9439, 0.906, 0.9642, 0.907, 0.9613, 0.9533, 0.9464, 0.9488, 0.8685, 0.557, 0.8567, 0.5418, 0.8615, 0.511, 0.8825, 0.5119, 0.8567, 0.5418, 0.8456, 0.557, 0.8418, 0.5105, 0.8615, 0.511, 0.8456, 0.557, 0.8288, 0.5541, 0.8211, 0.5097, 0.8418, 0.5105, 0.8418, 0.5105, 0.849, 0.4637, 0.8591, 0.4793, 0.8615, 0.511, 0.8615, 0.511, 0.8591, 0.4793, 0.8719, 0.4654, 0.8825, 0.5119, 0.8211, 0.5097, 0.8323, 0.4652, 0.849, 0.4637, 0.8418, 0.5105, 0.8713, 0.2011, 0.8821, 0.2471, 0.8611, 0.2466, 0.8585, 0.2154, 0.8585, 0.2154, 0.8611, 0.2466, 0.8414, 0.2456, 0.8484, 0.1995, 0.8484, 0.1995, 0.8414, 0.2456, 0.8207, 0.245, 0.8315, 0.2012, 0.8414, 0.2456, 0.8611, 0.2466, 0.8565, 0.2779, 0.8453, 0.2928, 0.8611, 0.2466, 0.8821, 0.2471, 0.8683, 0.2928, 0.8565, 0.2779, 0.8207, 0.245, 0.8414, 0.2456, 0.8453, 0.2928, 0.8287, 0.2901, 0.9898, 0.0918, 0.9715, 0.08347, 0.9765, 0.0476, 0.9937, 0.04848, 0.9715, 0.08347, 0.9569, 0.09248, 0.959, 0.04715, 0.9765, 0.0476, 0.9569, 0.09248, 0.9419, 0.08802, 0.9387, 0.04632, 0.959, 0.04715, 0.959, 0.04715, 0.9604, 0.0007441, 0.9746, 0.01003, 0.9765, 0.0476, 0.9765, 0.0476, 0.9746, 0.01003, 0.9937, 0.004175, 0.9937, 0.04848, 0.9387, 0.04632, 0.9451, 0.003922, 0.9604, 0.0007441, 0.959, 0.04715, 0.9993, 0.771, 0.9993, 0.8144, 0.9821, 0.8138, 0.9803, 0.7776, 0.9803, 0.7776, 0.9821, 0.8138, 0.9646, 0.8126, 0.9666, 0.7673, 0.9666, 0.7673, 0.9646, 0.8126, 0.9443, 0.8116, 0.9512, 0.7704, 0.9646, 0.8126, 0.9821, 0.8138, 0.9768, 0.851, 0.9617, 0.859, 0.9821, 0.8138, 0.9993, 0.8144, 0.9952, 0.8586, 0.9768, 0.851, 0.9443, 0.8116, 0.9646, 0.8126, 0.9617, 0.859, 0.9468, 0.8544, 0.8702, 0.6603, 0.8584, 0.6451, 0.8631, 0.6142, 0.8842, 0.6152, 0.8584, 0.6451, 0.8472, 0.6603, 0.8434, 0.6138, 0.8631, 0.6142, 0.8472, 0.6603, 0.8304, 0.6574, 0.8228, 0.613, 0.8434, 0.6138, 0.8434, 0.6138, 0.8507, 0.567, 0.8608, 0.5826, 0.8631, 0.6142, 0.8631, 0.6142, 0.8608, 0.5826, 0.8736, 0.5686, 0.8842, 0.6152, 0.8228, 0.613, 0.8339, 0.5685, 0.8507, 0.567, 0.8434, 0.6138, 0.8713, 0.2959, 0.8821, 0.3419, 0.8611, 0.3414, 0.8585, 0.3102, 0.8585, 0.3102, 0.8611, 0.3414, 0.8414, 0.3404, 0.8484, 0.2943, 0.8484, 0.2943, 0.8414, 0.3404, 0.8207, 0.3398, 0.8315, 0.296, 0.8414, 0.3404, 0.8611, 0.3414, 0.8565, 0.3727, 0.8453, 0.3876, 0.8611, 0.3414, 0.8821, 0.3419, 0.8683, 0.3876, 0.8565, 0.3727, 0.8207, 0.3398, 0.8414, 0.3404, 0.8453, 0.3876, 0.8287, 0.3849, 0.9924, 0.5548, 0.9741, 0.5465, 0.9792, 0.5106, 0.9964, 0.5115, 0.9741, 0.5465, 0.9595, 0.5555, 0.9617, 0.5101, 0.9792, 0.5106, 0.9595, 0.5555, 0.9445, 0.551, 0.9414, 0.5093, 0.9617, 0.5101, 0.9617, 0.5101, 0.963, 0.4637, 0.9773, 0.473, 0.9792, 0.5106, 0.9792, 0.5106, 0.9773, 0.473, 0.9964, 0.4672, 0.9964, 0.5115, 0.9414, 0.5093, 0.9478, 0.4669, 0.963, 0.4637, 0.9617, 0.5101, 0.9981, 0.2981, 0.9981, 0.3416, 0.981, 0.3409, 0.9792, 0.3047, 0.9792, 0.3047, 0.981, 0.3409, 0.9635, 0.3398, 0.9655, 0.2944, 0.9655, 0.2944, 0.9635, 0.3398, 0.9432, 0.3387, 0.9501, 0.2975, 0.9635, 0.3398, 0.981, 0.3409, 0.9757, 0.3781, 0.9606, 0.3861, 0.981, 0.3409, 0.9981, 0.3416, 0.9941, 0.3857, 0.9757, 0.3781, 0.9432, 0.3387, 0.9635, 0.3398, 0.9606, 0.3861, 0.9457, 0.3815, 0.05191, 0.9541, 0.03358, 0.9459, 0.03857, 0.9095, 0.05578, 0.9104, 0.03358, 0.9459, 0.01894, 0.9549, 0.02104, 0.9091, 0.03857, 0.9095, 0.01894, 0.9549, 0.003904, 0.9504, 0.0007441, 0.9083, 0.02104, 0.9091, 0.02104, 0.9091, 0.02235, 0.8622, 0.03669, 0.8714, 0.03857, 0.9095, 0.03857, 0.9095, 0.03669, 0.8714, 0.05578, 0.8656, 0.05578, 0.9104, 0.0007441, 0.9083, 0.007062, 0.8654, 0.02235, 0.8622, 0.02104, 0.9091, 0.8749, 0.8702, 0.8749, 0.9141, 0.8577, 0.9135, 0.8559, 0.8768, 0.8559, 0.8768, 0.8577, 0.9135, 0.8402, 0.9124, 0.8421, 0.8666, 0.8421, 0.8666, 0.8402, 0.9124, 0.8199, 0.9114, 0.8267, 0.8697, 0.8402, 0.9124, 0.8577, 0.9135, 0.8524, 0.9513, 0.8373, 0.9591, 0.8577, 0.9135, 0.8749, 0.9141, 0.8709, 0.9587, 0.8524, 0.9513, 0.8199, 0.9114, 0.8402, 0.9124, 0.8373, 0.9591, 0.8224, 0.9546, 0.7758, 0.5596, 0.7551, 0.5527, 0.7551, 0.5059, 0.7753, 0.5119, 0.8096, 0.5562, 0.7926, 0.5655, 0.7962, 0.514, 0.8197, 0.5066, 0.7926, 0.5655, 0.7758, 0.5596, 0.7753, 0.5119, 0.7962, 0.514, 0.7962, 0.514, 0.7828, 0.4913, 0.7814, 0.4637, 0.8197, 0.5066, 0.7551, 0.5059, 0.7814, 0.4637, 0.783, 0.492, 0.7753, 0.5119, 0.7753, 0.5119, 0.783, 0.492, 0.7828, 0.4913, 0.7962, 0.514, 0.1176, 0.8643, 0.1265, 0.9065, 0.1076, 0.9068, 0.1056, 0.8772, 0.1056, 0.8772, 0.1076, 0.9068, 0.089, 0.9057, 0.09666, 0.8622, 0.09666, 0.8622, 0.089, 0.9057, 0.06884, 0.9033, 0.08112, 0.8631, 0.089, 0.9057, 0.1076, 0.9068, 0.102, 0.9468, 0.08569, 0.9549, 0.1076, 0.9068, 0.1265, 0.9065, 0.1221, 0.9549, 0.102, 0.9468, 0.06884, 0.9033, 0.089, 0.9057, 0.08569, 0.9549, 0.06966, 0.9497, 0.9307, 0.6601, 0.9199, 0.6462, 0.9246, 0.6169, 0.9434, 0.6189, 0.9199, 0.6462, 0.9097, 0.6603, 0.906, 0.6163, 0.9246, 0.6169, 0.9097, 0.6603, 0.8943, 0.6581, 0.8857, 0.6169, 0.906, 0.6163, 0.906, 0.6163, 0.9071, 0.567, 0.9226, 0.5766, 0.9246, 0.6169, 0.9246, 0.6169, 0.9226, 0.5766, 0.9434, 0.5703, 0.9434, 0.6189, 0.8857, 0.6169, 0.8907, 0.5708, 0.9071, 0.567, 0.906, 0.6163, 0.9415, 0.2028, 0.9417, 0.251, 0.9227, 0.2492, 0.9207, 0.2101, 0.9207, 0.2101, 0.9227, 0.2492, 0.904, 0.2479, 0.9056, 0.1995, 0.9056, 0.1995, 0.904, 0.2479, 0.8836, 0.2485, 0.889, 0.2033, 0.904, 0.2479, 0.9227, 0.2492, 0.9179, 0.2792, 0.9074, 0.2929, 0.9227, 0.2492, 0.9417, 0.251, 0.9287, 0.2929, 0.9179, 0.2792, 0.8836, 0.2485, 0.904, 0.2479, 0.9074, 0.2929, 0.8921, 0.2907, 0.9381, 0.8602, 0.9181, 0.851, 0.9237, 0.8122, 0.9428, 0.8122, 0.9181, 0.851, 0.9021, 0.8602, 0.9049, 0.8118, 0.9237, 0.8122, 0.9021, 0.8602, 0.8859, 0.8548, 0.8848, 0.8093, 0.9049, 0.8118, 0.9049, 0.8118, 0.9126, 0.7673, 0.9218, 0.782, 0.9237, 0.8122, 0.9237, 0.8122, 0.9218, 0.782, 0.9338, 0.7693, 0.9428, 0.8122, 0.8848, 0.8093, 0.8972, 0.7681, 0.9126, 0.7673, 0.9049, 0.8118, 0.9335, 0.8638, 0.9424, 0.9059, 0.9235, 0.9062, 0.9215, 0.8766, 0.9215, 0.8766, 0.9235, 0.9062, 0.9049, 0.9052, 0.9126, 0.8616, 0.9126, 0.8616, 0.9049, 0.9052, 0.8848, 0.9027, 0.897, 0.8625, 0.9049, 0.9052, 0.9235, 0.9062, 0.9179, 0.9462, 0.9016, 0.9543, 0.9235, 0.9062, 0.9424, 0.9059, 0.938, 0.9543, 0.9179, 0.9462, 0.8848, 0.9027, 0.9049, 0.9052, 0.9016, 0.9543, 0.8856, 0.9491, 0.942, 0.7604, 0.9312, 0.7465, 0.9358, 0.7172, 0.9546, 0.7192, 0.9312, 0.7465, 0.9209, 0.7606, 0.9172, 0.7166, 0.9358, 0.7172, 0.9209, 0.7606, 0.9055, 0.7583, 0.8969, 0.7172, 0.9172, 0.7166, 0.9172, 0.7166, 0.9183, 0.6673, 0.9339, 0.6769, 0.9358, 0.7172, 0.9358, 0.7172, 0.9339, 0.6769, 0.9546, 0.6706, 0.9546, 0.7192, 0.8969, 0.7172, 0.9019, 0.6711, 0.9183, 0.6673, 0.9172, 0.7166, 0.9415, 0.2978, 0.9417, 0.346, 0.9227, 0.3442, 0.9207, 0.3051, 0.9207, 0.3051, 0.9227, 0.3442, 0.904, 0.3429, 0.9056, 0.2944, 0.9056, 0.2944, 0.904, 0.3429, 0.8836, 0.3434, 0.889, 0.2982, 0.904, 0.3429, 0.9227, 0.3442, 0.9179, 0.3741, 0.9074, 0.3879, 0.9227, 0.3442, 0.9417, 0.346, 0.9287, 0.3879, 0.9179, 0.3741, 0.8836, 0.3434, 0.904, 0.3429, 0.9074, 0.3879, 0.8921, 0.3856, 0.8954, 0.7286, 0.8807, 0.7283, 0.8781, 0.7169, 0.8941, 0.7495, 0.8802, 0.7289, 0.889, 0.7341, 0.8755, 0.7239, 0.8781, 0.7169, 0.889, 0.7341, 0.8954, 0.7286, 0.8941, 0.7495, 0.8755, 0.7239, 0.8755, 0.7239, 0.8271, 0.6908, 0.859, 0.6779, 0.8781, 0.7169, 0.8781, 0.7169, 0.859, 0.6779, 0.8941, 0.6673, 0.8941, 0.7495, 0.8941, 0.7495, 0.8199, 0.7221, 0.8271, 0.6908, 0.8755, 0.7239, 0.8101, 0.8708, 0.8101, 0.9147, 0.7929, 0.9141, 0.7911, 0.8774, 0.7911, 0.8774, 0.7929, 0.9141, 0.7754, 0.913, 0.7773, 0.8672, 0.7773, 0.8672, 0.7754, 0.913, 0.7551, 0.912, 0.7619, 0.8703, 0.7754, 0.913, 0.7929, 0.9141, 0.7876, 0.9519, 0.7725, 0.9598, 0.7929, 0.9141, 0.8101, 0.9147, 0.8061, 0.9593, 0.7876, 0.9519, 0.7551, 0.912, 0.7754, 0.913, 0.7725, 0.9598, 0.7576, 0.9553, 0.3657, 0.1701, 0.2278, 0.0847, 0.2236, 0.0007441, 0.4354, 0.1226, 0.08171, 0.1552, 0.07043, 0.3107, 0.0007441, 0.3597, 0.007633, 0.1154, 0.2118, 0.3871, 0.3606, 0.326, 0.4354, 0.3661, 0.2151, 0.4691, 0.3606, 0.326, 0.3657, 0.1701, 0.4354, 0.1226, 0.4354, 0.3661, 0.2278, 0.0847, 0.08171, 0.1552, 0.007633, 0.1154, 0.2236, 0.0007441, 0.07043, 0.3107, 0.2118, 0.3871, 0.2151, 0.4691, 0.0007441, 0.3597, 0.7194, 0.2838, 0.7668, 0.3141, 0.6271, 0.4036, 0.631, 0.3488, 0.538, 0.2951, 0.4868, 0.3178, 0.4894, 0.1489, 0.5368, 0.1792, 0.6252, 0.1142, 0.6291, 0.05938, 0.7694, 0.1452, 0.7182, 0.1679, 0.7182, 0.1679, 0.7694, 0.1452, 0.7668, 0.3141, 0.7194, 0.2838, 0.631, 0.3488, 0.6271, 0.4036, 0.4868, 0.3178, 0.538, 0.2951, 0.5368, 0.1792, 0.4894, 0.1489, 0.6291, 0.05938, 0.6252, 0.1142, 0.5953, 0.4637, 0.5952, 0.5048, 0.4726, 0.576, 0.4371, 0.5554, 0.6296, 0.4623, 0.6271, 0.4036, 0.7668, 0.3141, 0.8193, 0.3402, 0.5953, 0.8295, 0.5954, 0.7885, 0.7181, 0.7174, 0.7536, 0.738, 0.6266, 0.0007441, 0.6291, 0.05938, 0.4894, 0.1489, 0.4369, 0.1228, 0.7536, 0.5551, 0.718, 0.5756, 0.5952, 0.5048, 0.5953, 0.4637, 0.8193, 0.3402, 0.7668, 0.3141, 0.7694, 0.1452, 0.8193, 0.1148, 0.4369, 0.7382, 0.4725, 0.7178, 0.5954, 0.7885, 0.5953, 0.8295, 0.4369, 0.1228, 0.4894, 0.1489, 0.4868, 0.3178, 0.4369, 0.3482, 0.7536, 0.738, 0.7181, 0.7174, 0.718, 0.5756, 0.7536, 0.5551, 0.4371, 0.5554, 0.4726, 0.576, 0.4725, 0.7178, 0.4369, 0.7382, 0.4369, 0.3482, 0.4868, 0.3178, 0.6271, 0.4036, 0.6296, 0.4623, 0.8193, 0.1148, 0.7694, 0.1452, 0.6291, 0.05938, 0.6266, 0.0007441, 0.2222, 0.593, 0.2123, 0.5706, 0.2874, 0.5638, 0.2897, 0.589, 0.2093, 0.6405, 0.2133, 0.614, 0.2897, 0.6198, 0.2878, 0.6462, 0.2133, 0.614, 0.2222, 0.593, 0.2897, 0.589, 0.2897, 0.6198, 0.2123, 0.5706, 0.2222, 0.593, 0.2087, 0.5932, 0.181, 0.5813, 0.2133, 0.614, 0.2093, 0.6405, 0.1787, 0.6353, 0.1838, 0.6076, 0.2222, 0.593, 0.2133, 0.614, 0.1838, 0.6076, 0.2087, 0.5932, 0.1133, 0.6494, 0.1282, 0.6283, 0.1653, 0.6295, 0.1625, 0.6551, 0.1146, 0.6064, 0.1133, 0.5807, 0.1627, 0.5781, 0.1641, 0.6038, 0.1282, 0.6283, 0.1146, 0.6064, 0.1641, 0.6038, 0.1653, 0.6295, 0.2368, 0.5401, 0.2273, 0.5214, 0.2271, 0.5, 0.2534, 0.5493, 0.2185, 0.539, 0.2368, 0.5401, 0.2534, 0.5493, 0.204, 0.5474, 0.2273, 0.5214, 0.2185, 0.539, 0.204, 0.5474, 0.2271, 0.5, 0.2534, 0.5493, 0.2271, 0.5, 0.2266, 0.4706, 0.2797, 0.5623, 0.204, 0.5474, 0.2534, 0.5493, 0.2797, 0.5623, 0.1787, 0.5623, 0.2271, 0.5, 0.204, 0.5474, 0.1787, 0.5623, 0.2266, 0.4706, 0.4261, 0.6386, 0.4261, 0.6644, 0.4038, 0.6515, 0.4295, 0.5638, 0.4166, 0.5861, 0.4038, 0.5638, 0.3591, 0.6168, 0.369, 0.6393, 0.2935, 0.6461, 0.2912, 0.6208, 0.3718, 0.5696, 0.3679, 0.5958, 0.2912, 0.5899, 0.293, 0.5638, 0.3679, 0.5958, 0.3591, 0.6168, 0.2912, 0.6208, 0.2912, 0.5899, 0.369, 0.6393, 0.3591, 0.6168, 0.3726, 0.6166, 0.4004, 0.6286, 0.3679, 0.5958, 0.3718, 0.5696, 0.4023, 0.5746, 0.3973, 0.6022, 0.3591, 0.6168, 0.3679, 0.5958, 0.3973, 0.6022, 0.3726, 0.6166, 0.8265, 0.4102, 0.8475, 0.4251, 0.8463, 0.4623, 0.8207, 0.4594, 0.8694, 0.4116, 0.8951, 0.4102, 0.8978, 0.4596, 0.872, 0.461, 0.8475, 0.4251, 0.8694, 0.4116, 0.872, 0.461, 0.8463, 0.4623, 0.3394, 0.5401, 0.3298, 0.5214, 0.3296, 0.5, 0.3559, 0.5493, 0.321, 0.539, 0.3394, 0.5401, 0.3559, 0.5493, 0.3065, 0.5474, 0.3298, 0.5214, 0.321, 0.539, 0.3065, 0.5474, 0.3296, 0.5, 0.3559, 0.5493, 0.3296, 0.5, 0.3292, 0.4706, 0.3823, 0.5623, 0.3065, 0.5474, 0.3559, 0.5493, 0.3823, 0.5623, 0.2812, 0.5623, 0.3296, 0.5, 0.3065, 0.5474, 0.2812, 0.5623, 0.3292, 0.4706, 0.2704, 0.6477, 0.2704, 0.6734, 0.2481, 0.6605, 0.4295, 0.5876, 0.4166, 0.6099, 0.4038, 0.5876, 0.04396, 0.6074, 0.03405, 0.5849, 0.1095, 0.5781, 0.1118, 0.6034, 0.03119, 0.6546, 0.0351, 0.6284, 0.1118, 0.6343, 0.11, 0.6604, 0.0351, 0.6284, 0.04396, 0.6074, 0.1118, 0.6034, 0.1118, 0.6343, 0.03405, 0.5849, 0.04396, 0.6074, 0.03045, 0.6076, 0.002657, 0.5956, 0.0351, 0.6284, 0.03119, 0.6546, 0.0007441, 0.6496, 0.00568, 0.6221, 0.04396, 0.6074, 0.0351, 0.6284, 0.00568, 0.6221, 0.03045, 0.6076, 0.905, 0.4102, 0.926, 0.4251, 0.9248, 0.4623, 0.8992, 0.4594, 0.9479, 0.4116, 0.9736, 0.4102, 0.9763, 0.4596, 0.9505, 0.461, 0.926, 0.4251, 0.9479, 0.4116, 0.9505, 0.461, 0.9248, 0.4623, 0.02678, 0.5114, 0.02565, 0.5323, 0.01509, 0.5509, 0.01704, 0.4951, 0.04211, 0.5215, 0.02678, 0.5114, 0.01704, 0.4951, 0.05884, 0.5215, 0.02565, 0.5323, 0.04211, 0.5215, 0.05884, 0.5215, 0.01509, 0.5509, 0.01704, 0.4951, 0.01509, 0.5509, 0.0007441, 0.5766, 0.0007441, 0.4706, 0.05884, 0.5215, 0.01704, 0.4951, 0.0007441, 0.4706, 0.08821, 0.5213, 0.01509, 0.5509, 0.05884, 0.5215, 0.08821, 0.5213, 0.0007441, 0.5766, 0.3967, 0.5432, 0.3838, 0.5209, 0.4096, 0.5209, 0.4038, 0.6242, 0.4261, 0.6114, 0.4261, 0.6371, 0.3591, 0.7007, 0.369, 0.7231, 0.2935, 0.73, 0.2912, 0.7046, 0.3718, 0.6534, 0.3679, 0.6796, 0.2912, 0.6737, 0.293, 0.6476, 0.3679, 0.6796, 0.3591, 0.7007, 0.2912, 0.7046, 0.2912, 0.6737, 0.369, 0.7231, 0.3591, 0.7007, 0.3726, 0.7004, 0.4004, 0.7124, 0.3679, 0.6796, 0.3718, 0.6534, 0.402, 0.6584, 0.3974, 0.6859, 0.3591, 0.7007, 0.3679, 0.6796, 0.3974, 0.6859, 0.3726, 0.7004, 0.672, 0.9301, 0.693, 0.945, 0.6918, 0.9822, 0.6663, 0.9793, 0.7149, 0.9315, 0.7407, 0.9301, 0.7433, 0.9796, 0.7176, 0.9809, 0.693, 0.945, 0.7149, 0.9315, 0.7176, 0.9809, 0.6918, 0.9822, 0.1157, 0.5114, 0.1146, 0.5323, 0.104, 0.5509, 0.106, 0.4951, 0.1311, 0.5215, 0.1157, 0.5114, 0.106, 0.4951, 0.1478, 0.5215, 0.1146, 0.5323, 0.1311, 0.5215, 0.1478, 0.5215, 0.104, 0.5509, 0.106, 0.4951, 0.104, 0.5509, 0.0897, 0.5766, 0.0897, 0.4706, 0.1478, 0.5215, 0.106, 0.4951, 0.0897, 0.4706, 0.1772, 0.5213, 0.104, 0.5509, 0.1478, 0.5215, 0.1772, 0.5213, 0.0897, 0.5766, 0.1525, 0.6789, 0.1396, 0.6566, 0.1653, 0.6566, 0.411, 0.5209, 0.4333, 0.5338, 0.411, 0.5467, 0.1597, 0.8647, 0.1597, 0.8454, 0.1761, 0.8563, 0.9307, 0.6601, 0.9097, 0.6603, 0.9199, 0.6462, 0.4134, 0.8853, 0.424, 0.8692, 0.4331, 0.8853, 0.2481, 0.6873, 0.2666, 0.6749, 0.2666, 0.698, 0.1396, 0.6928, 0.1581, 0.6804, 0.1581, 0.7034, 0.2681, 0.698, 0.2681, 0.6749, 0.2866, 0.6856, 0.2676, 0.7696, 0.2676, 0.7472, 0.2867, 0.7596, 0.1587, 0.7512, 0.1396, 0.7388, 0.1587, 0.7288, 0.432, 0.8678, 0.4134, 0.8678, 0.4234, 0.8504, 0.74, 0.9038, 0.74, 0.923, 0.7236, 0.9147, 0.26, 0.923, 0.2436, 0.9122, 0.26, 0.9038, 0.4134, 0.9267, 0.4134, 0.9075, 0.4298, 0.9184, 0.8994, 0.3904, 0.8888, 0.4065, 0.8797, 0.3904, 0.2912, 0.9301, 0.3084, 0.9399, 0.2912, 0.9486, 0.8207, 0.3981, 0.838, 0.3891, 0.838, 0.4078, 0.2436, 0.8297, 0.2609, 0.8394, 0.2436, 0.8484, 0.5702, 0.9389, 0.5874, 0.9302, 0.5874, 0.9486, 0.1768, 0.8114, 0.1604, 0.8005, 0.1768, 0.7922, 0.1608, 0.7816, 0.1768, 0.771, 0.1768, 0.7907, 0.1608, 0.7695, 0.1608, 0.7498, 0.1768, 0.7589, 0.2436, 0.8688, 0.2633, 0.8688, 0.2527, 0.8848, 0.1754, 0.9215, 0.1754, 0.9399, 0.1582, 0.9302, 0.4305, 0.9379, 0.4134, 0.9466, 0.4134, 0.9282, 0.6261, 0.9301, 0.6261, 0.9486, 0.6089, 0.9388, 0.2607, 0.9343, 0.2436, 0.943, 0.2436, 0.9245, 0.2436, 0.8067, 0.2634, 0.8178, 0.2436, 0.8282, 0.2676, 0.829, 0.2874, 0.8186, 0.2874, 0.8401, 0.1176, 0.8643, 0.1056, 0.8772, 0.09666, 0.8622, 0.7814, 0.4637, 0.7828, 0.4913, 0.783, 0.492, 0.4223, 0.6904, 0.4223, 0.7134, 0.4038, 0.7028, 0.161, 0.824, 0.1511, 0.844, 0.1396, 0.824, 0.4038, 0.6889, 0.4038, 0.6658, 0.4223, 0.6765, 0.2866, 0.7219, 0.2676, 0.7094, 0.2866, 0.6995, 0.1396, 0.7273, 0.1396, 0.7049, 0.1587, 0.7174, 0.2867, 0.7233, 0.2867, 0.7457, 0.2676, 0.7333, 0.1588, 0.775, 0.1396, 0.7655, 0.1588, 0.7527, 0.2676, 0.7934, 0.2676, 0.7711, 0.2867, 0.7805, 0.2436, 0.8052, 0.2436, 0.7829, 0.2627, 0.7924, 0.1588, 0.7987, 0.1396, 0.7893, 0.1588, 0.7765, 0.04009, 0.7448, 0.05252, 0.7608, 0.02833, 0.7608, 0.8064, 0.6658, 0.7823, 0.6658, 0.794, 0.6495, 0.2676, 0.7949, 0.2868, 0.8043, 0.2676, 0.8171, 0.1588, 0.8002, 0.1588, 0.8225, 0.1396, 0.813, 0.2439, 0.7621, 0.2229, 0.7752, 0.2247, 0.7543, 0.1082, 0.7448, 0.1206, 0.7608, 0.09645, 0.7608, 0.3456, 0.9301, 0.3456, 0.9486, 0.3285, 0.9388, 0.8565, 0.3727, 0.8683, 0.3876, 0.8453, 0.3876, 0.8702, 0.6603, 0.8472, 0.6603, 0.8584, 0.6451, 0.3098, 0.9486, 0.3098, 0.9301, 0.327, 0.9399, 0.5516, 0.9389, 0.5688, 0.9302, 0.5688, 0.9486, 0.8608, 0.5826, 0.8507, 0.567, 0.8736, 0.5686, 0.8713, 0.2959, 0.8585, 0.3102, 0.8484, 0.2943, 0.284, 0.8969, 0.284, 0.9161, 0.2676, 0.9053, 0.1396, 0.9008, 0.156, 0.9116, 0.1396, 0.92, 0.8713, 0.2011, 0.8585, 0.2154, 0.8484, 0.1995, 0.8591, 0.4793, 0.849, 0.4637, 0.8719, 0.4654, 0.7327, 0.8863, 0.7433, 0.9023, 0.7236, 0.9023, 0.1396, 0.8832, 0.1593, 0.8832, 0.1502, 0.8993, 0.174, 0.92, 0.1575, 0.9091, 0.174, 0.9008, 0.4134, 0.906, 0.4134, 0.8868, 0.4298, 0.8976, 0.8685, 0.557, 0.8456, 0.557, 0.8567, 0.5418, 0.8565, 0.2779, 0.8683, 0.2928, 0.8453, 0.2928, 0.8682, 0.4065, 0.8596, 0.3891, 0.8782, 0.3891, 0.8557, 0.08484, 0.8669, 0.09869, 0.8451, 0.09869, 0.8667, 0.1979, 0.8451, 0.198, 0.8556, 0.1838, 0.1582, 0.8628, 0.1396, 0.8628, 0.1496, 0.8454, 0.2521, 0.8673, 0.2436, 0.8499, 0.2622, 0.8499, 0.2481, 0.7601, 0.2481, 0.7414, 0.2654, 0.7511, 0.2481, 0.7706, 0.2654, 0.7616, 0.2654, 0.7804, 0.2481, 0.6995, 0.2647, 0.7103, 0.2481, 0.7189, 0.1768, 0.7049, 0.1768, 0.7244, 0.1601, 0.7136, 0.7236, 0.8673, 0.7322, 0.8499, 0.7422, 0.8673, 0.4234, 0.8315, 0.432, 0.8489, 0.4134, 0.8489, 0.3838, 0.5447, 0.4024, 0.5447, 0.3924, 0.5621, 0.1602, 0.7483, 0.1602, 0.7288, 0.1768, 0.7396, 0.2647, 0.7399, 0.2481, 0.7291, 0.2647, 0.7204, 0.8581, 0.3891, 0.8496, 0.4064, 0.8395, 0.3891, 0.7322, 0.831, 0.7422, 0.8484, 0.7236, 0.8484, 0.2719, 0.6672, 0.2719, 0.6477, 0.2885, 0.6585, 0.1762, 0.6999, 0.1596, 0.689, 0.1762, 0.6804, 0.2676, 0.8779, 0.2762, 0.8605, 0.2862, 0.8779, 0.1496, 0.8817, 0.1396, 0.8643, 0.1582, 0.8643, 0.2676, 0.8416, 0.2862, 0.8416, 0.2776, 0.859, 0.9179, 0.2792, 0.9287, 0.2929, 0.9074, 0.2929, 0.942, 0.7604, 0.9209, 0.7606, 0.9312, 0.7465, 0.9179, 0.3741, 0.9287, 0.3879, 0.9074, 0.3879, 0.6276, 0.9388, 0.6447, 0.9301, 0.6447, 0.9486, 0.6462, 0.9486, 0.6462, 0.9301, 0.6633, 0.9399, 0.9218, 0.782, 0.9126, 0.7673, 0.9338, 0.7693, 0.9335, 0.8638, 0.9215, 0.8766, 0.9126, 0.8616, 0.7327, 0.8688, 0.7433, 0.8848, 0.7236, 0.8848, 0.2676, 0.8794, 0.2873, 0.8794, 0.2782, 0.8954, 0.1567, 0.9302, 0.1396, 0.9399, 0.1396, 0.9215, 0.2847, 0.9361, 0.2676, 0.9274, 0.2847, 0.9176, 0.2212, 0.6703, 0.2339, 0.6477, 0.2466, 0.6686, 0.2542, 0.8863, 0.2633, 0.9023, 0.2436, 0.9023])
me_circle_068.materials.append(mat_material_002)
me_circle_068.use_remesh_preserve_volume = False
me_circle_068.use_remesh_preserve_attributes = False
me_circle_068.use_mirror_vertex_groups = False
me_circle_068.use_paint_bone_selection = False
me_circle_068.use_paint_mask = True
me_circle_068.update()

# ---- objects
ob_lampara_000 = bpy.data.objects.new('Lampara.000', me_circle_068)

# ---- transforms, parenting, visibility, modifiers, constraints
ob_lampara_000.location = (0.0, 0.0, 0.0)
ob_lampara_000.lineart.crease_threshold = 0.0

# ---- collection membership
col_collection_1.objects.link(ob_lampara_000)

# ---- scene / render settings (as saved in the file)
scene.frame_start = 1; scene.frame_end = 250; scene.frame_set(1)
scene.render.engine = 'BLENDER_EEVEE_NEXT'
scene.render.resolution_percentage = 50
scene.render.dither_intensity = 0.0
scene.cycles.use_denoising = False
scene.cycles.samples = 128
scene.cycles.sampling_pattern = 'TABULATED_SOBOL'
scene.cycles.use_adaptive_sampling = False
scene.cycles.use_light_tree = False
scene.cycles.blur_glossy = 0.0
scene.cycles.sample_clamp_indirect = 0.0
scene.view_settings.view_transform = 'Standard'
bpy.context.view_layer.update()

# ---- added for rendering (the .blend has no active camera and no usable light): camera, sun
cam_auto = bpy.data.cameras.new('AutoCamera')
cam_auto.lens = 50.0
cam_auto.sensor_width = 36.0
cam_auto.clip_end = 1000.0
ob_auto_camera = bpy.data.objects.new('AutoCamera', cam_auto)
scene.collection.objects.link(ob_auto_camera)
ob_auto_camera.location = (5.02285, -6.11858, 4.47324)
ob_auto_camera.rotation_euler = (1.09748, -7.21219e-08, 0.694738)
scene.camera = ob_auto_camera
light_auto_sun = bpy.data.lights.new('AutoSun', 'SUN')
light_auto_sun.energy = 3.0
light_auto_sun.angle = 0.0523599
ob_auto_sun = bpy.data.objects.new('AutoSun', light_auto_sun)
scene.collection.objects.link(ob_auto_sun)
ob_auto_sun.rotation_euler = (0.872665, 0.174533, 0.523599)
bpy.context.view_layer.update()
